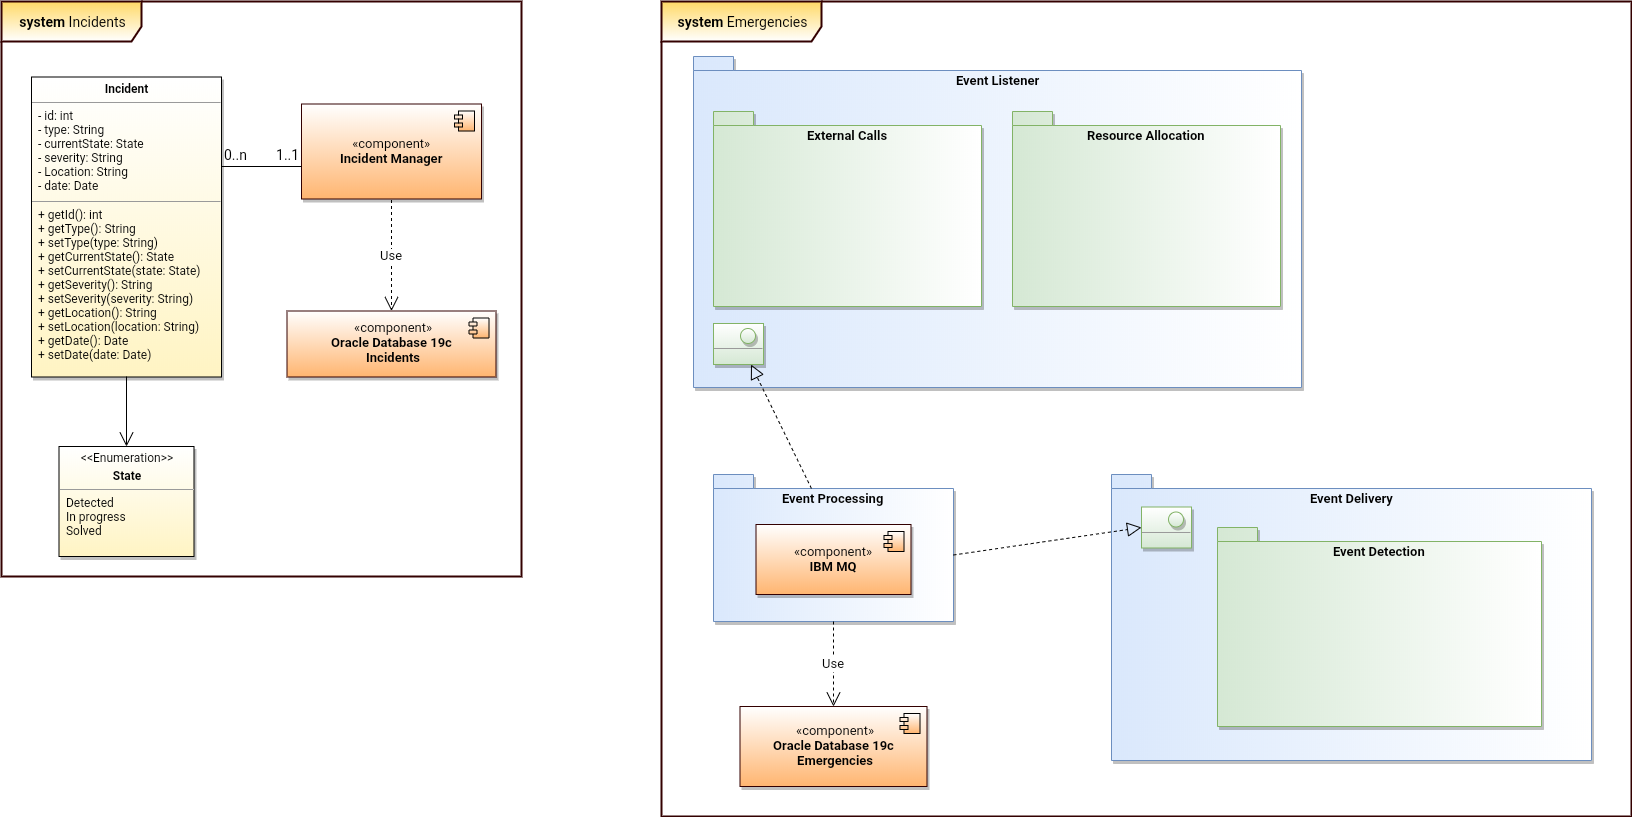

The diagram above was exported from draw.io. Its source (the exported page's mxGraphModel, read from the mxfile embedded in the PNG):
<mxGraphModel dx="312" dy="427" grid="1" gridSize="10" guides="1" tooltips="1" connect="1" arrows="1" fold="1" page="1" pageScale="1" pageWidth="2339" pageHeight="3300" background="none" math="0" shadow="0">
  <root>
    <mxCell id="0" />
    <mxCell id="1" parent="0" />
    <mxCell id="cgWXnzb66e5EaHXqwco--2" value="&lt;b style=&quot;font-size: 14px&quot;&gt;system&amp;nbsp;&lt;/b&gt;Incidents" style="shape=umlFrame;whiteSpace=wrap;html=1;width=140;height=40;fillColor=#ffffff;strokeColor=#330000;gradientColor=#FFD966;gradientDirection=north;swimlaneFillColor=#ffffff;strokeWidth=2;fontSize=14;fontFamily=Tahoma;labelPosition=center;verticalLabelPosition=middle;align=center;verticalAlign=middle;shadow=0;" parent="1" vertex="1">
      <mxGeometry x="20" y="95" width="520" height="575" as="geometry" />
    </mxCell>
    <mxCell id="cgWXnzb66e5EaHXqwco--5" value="«component»&lt;br&gt;&lt;b&gt;Incident Manager&lt;/b&gt;" style="html=1;strokeColor=#330000;strokeWidth=1;fillColor=#ffffff;fontFamily=Tahoma;fontSize=13;align=center;gradientColor=#FFB570;shadow=1;comic=0;glass=0;rounded=0;" parent="1" vertex="1">
      <mxGeometry x="320" y="197.5" width="180" height="95" as="geometry" />
    </mxCell>
    <mxCell id="cgWXnzb66e5EaHXqwco--6" value="" style="shape=component;jettyWidth=8;jettyHeight=4;gradientColor=#FFB570;" parent="cgWXnzb66e5EaHXqwco--5" vertex="1">
      <mxGeometry x="1" width="20" height="20" relative="1" as="geometry">
        <mxPoint x="-27" y="7" as="offset" />
      </mxGeometry>
    </mxCell>
    <mxCell id="cgWXnzb66e5EaHXqwco--7" value="&lt;b style=&quot;font-size: 14px&quot;&gt;system&amp;nbsp;&lt;/b&gt;&lt;span style=&quot;font-size: 14px&quot;&gt;Emergencies&lt;/span&gt;" style="shape=umlFrame;whiteSpace=wrap;html=1;width=160;height=40;fillColor=#ffffff;strokeColor=#330000;gradientColor=#FFD966;gradientDirection=north;swimlaneFillColor=#ffffff;strokeWidth=2;fontSize=14;fontFamily=Tahoma;labelPosition=center;verticalLabelPosition=middle;align=center;verticalAlign=middle;" parent="1" vertex="1">
      <mxGeometry x="680" y="95" width="970" height="815" as="geometry" />
    </mxCell>
    <mxCell id="cgWXnzb66e5EaHXqwco--8" value="&lt;b&gt;Event Listener&lt;/b&gt;" style="shape=folder;fontStyle=0;spacingTop=10;tabWidth=40;tabHeight=14;tabPosition=left;html=1;strokeColor=#6c8ebf;strokeWidth=1;fillColor=#ffffff;fontFamily=Tahoma;fontSize=13;gradientDirection=west;shadow=1;gradientColor=#DAE8FC;labelPosition=center;verticalLabelPosition=middle;align=center;verticalAlign=top;" parent="1" vertex="1">
      <mxGeometry x="712" y="150" width="608" height="331" as="geometry" />
    </mxCell>
    <mxCell id="cgWXnzb66e5EaHXqwco--9" value="&lt;p style=&quot;margin: 0px ; margin-top: 4px ; text-align: center&quot;&gt;&lt;br&gt;&lt;/p&gt;&lt;hr size=&quot;1&quot;&gt;&lt;div style=&quot;height: 2px&quot;&gt;&lt;/div&gt;" style="verticalAlign=top;align=left;overflow=fill;fontSize=12;fontFamily=Helvetica;html=1;rounded=0;shadow=1;glass=0;comic=0;strokeColor=#82B366;strokeWidth=1;fillColor=#ffffff;gradientColor=#D5E8D4;" parent="1" vertex="1">
      <mxGeometry x="732" y="417" width="50" height="41" as="geometry" />
    </mxCell>
    <mxCell id="cgWXnzb66e5EaHXqwco--10" value="" style="ellipse;whiteSpace=wrap;html=1;aspect=fixed;rounded=0;shadow=1;glass=0;comic=0;strokeColor=#82B366;strokeWidth=1;fillColor=#ffffff;gradientColor=#D5E8D4;fontFamily=Tahoma;fontSize=13;" parent="1" vertex="1">
      <mxGeometry x="759" y="422" width="15" height="15" as="geometry" />
    </mxCell>
    <mxCell id="cgWXnzb66e5EaHXqwco--12" value="Event Processing" style="shape=folder;fontStyle=1;spacingTop=10;tabWidth=40;tabHeight=14;tabPosition=left;html=1;strokeColor=#6c8ebf;strokeWidth=1;fillColor=#ffffff;fontFamily=Tahoma;fontSize=13;gradientDirection=west;shadow=1;gradientColor=#DAE8FC;labelPosition=center;verticalLabelPosition=middle;align=center;verticalAlign=top;" parent="1" vertex="1">
      <mxGeometry x="732" y="568" width="240" height="147" as="geometry" />
    </mxCell>
    <mxCell id="cgWXnzb66e5EaHXqwco--15" value="«component»&lt;br&gt;&lt;b&gt;IBM MQ&lt;/b&gt;" style="html=1;strokeColor=#330000;strokeWidth=1;fillColor=#ffffff;fontFamily=Tahoma;fontSize=13;align=center;gradientColor=#FFB570;shadow=1;comic=0;glass=0;rounded=0;" parent="1" vertex="1">
      <mxGeometry x="774.5" y="618" width="155" height="70" as="geometry" />
    </mxCell>
    <mxCell id="cgWXnzb66e5EaHXqwco--16" value="" style="shape=component;jettyWidth=8;jettyHeight=4;gradientColor=#FFB570;" parent="cgWXnzb66e5EaHXqwco--15" vertex="1">
      <mxGeometry x="1" width="20" height="20" relative="1" as="geometry">
        <mxPoint x="-27" y="7" as="offset" />
      </mxGeometry>
    </mxCell>
    <mxCell id="cgWXnzb66e5EaHXqwco--18" value="" style="endArrow=block;dashed=1;endFill=0;endSize=12;html=1;fontFamily=Tahoma;fontSize=13;entryX=0.75;entryY=1;entryDx=0;entryDy=0;exitX=0.408;exitY=0.095;exitDx=0;exitDy=0;exitPerimeter=0;" parent="1" source="cgWXnzb66e5EaHXqwco--12" target="cgWXnzb66e5EaHXqwco--9" edge="1">
      <mxGeometry width="160" relative="1" as="geometry">
        <mxPoint x="840" y="430" as="sourcePoint" />
        <mxPoint x="1000" y="430" as="targetPoint" />
      </mxGeometry>
    </mxCell>
    <mxCell id="cgWXnzb66e5EaHXqwco--25" value="«component»&lt;br&gt;&lt;b&gt;Oracle Database 19c &lt;br&gt;Emergencies&lt;/b&gt;" style="html=1;strokeColor=#330000;strokeWidth=1;fillColor=#ffffff;fontFamily=Tahoma;fontSize=13;align=center;gradientColor=#FFB570;shadow=1;comic=0;glass=0;rounded=0;" parent="1" vertex="1">
      <mxGeometry x="758.5" y="800" width="187" height="80" as="geometry" />
    </mxCell>
    <mxCell id="cgWXnzb66e5EaHXqwco--26" value="" style="shape=component;jettyWidth=8;jettyHeight=4;gradientColor=#FFB570;" parent="cgWXnzb66e5EaHXqwco--25" vertex="1">
      <mxGeometry x="1" width="20" height="20" relative="1" as="geometry">
        <mxPoint x="-27" y="7" as="offset" />
      </mxGeometry>
    </mxCell>
    <mxCell id="cgWXnzb66e5EaHXqwco--27" value="Use" style="endArrow=open;endSize=12;dashed=1;html=1;fontFamily=Tahoma;fontSize=13;exitX=0.5;exitY=1;exitDx=0;exitDy=0;exitPerimeter=0;" parent="1" source="cgWXnzb66e5EaHXqwco--12" target="cgWXnzb66e5EaHXqwco--25" edge="1">
      <mxGeometry width="160" relative="1" as="geometry">
        <mxPoint x="1000" y="640" as="sourcePoint" />
        <mxPoint x="1160" y="640" as="targetPoint" />
      </mxGeometry>
    </mxCell>
    <mxCell id="cgWXnzb66e5EaHXqwco--28" value="&lt;b&gt;Event Delivery&lt;/b&gt;" style="shape=folder;fontStyle=0;spacingTop=10;tabWidth=40;tabHeight=14;tabPosition=left;html=1;strokeColor=#6c8ebf;strokeWidth=1;fillColor=#ffffff;fontFamily=Tahoma;fontSize=13;gradientDirection=west;shadow=1;gradientColor=#DAE8FC;labelPosition=center;verticalLabelPosition=middle;align=center;verticalAlign=top;" parent="1" vertex="1">
      <mxGeometry x="1130" y="568" width="480" height="286" as="geometry" />
    </mxCell>
    <mxCell id="cgWXnzb66e5EaHXqwco--30" value="" style="endArrow=block;dashed=1;endFill=0;endSize=12;html=1;fontFamily=Tahoma;fontSize=13;entryX=0;entryY=0.5;entryDx=0;entryDy=0;exitX=0;exitY=0;exitDx=240;exitDy=80.5;exitPerimeter=0;" parent="1" source="cgWXnzb66e5EaHXqwco--12" target="cgWXnzb66e5EaHXqwco--34" edge="1">
      <mxGeometry width="160" relative="1" as="geometry">
        <mxPoint x="1020" y="686" as="sourcePoint" />
        <mxPoint x="1150" y="545" as="targetPoint" />
      </mxGeometry>
    </mxCell>
    <mxCell id="cgWXnzb66e5EaHXqwco--34" value="&lt;p style=&quot;margin: 0px ; margin-top: 4px ; text-align: center&quot;&gt;&lt;br&gt;&lt;/p&gt;&lt;hr size=&quot;1&quot;&gt;&lt;div style=&quot;height: 2px&quot;&gt;&lt;/div&gt;" style="verticalAlign=top;align=left;overflow=fill;fontSize=12;fontFamily=Helvetica;html=1;rounded=0;shadow=1;glass=0;comic=0;strokeColor=#82B366;strokeWidth=1;fillColor=#ffffff;gradientColor=#D5E8D4;" parent="1" vertex="1">
      <mxGeometry x="1160" y="600.5" width="50" height="41" as="geometry" />
    </mxCell>
    <mxCell id="cgWXnzb66e5EaHXqwco--35" value="" style="ellipse;whiteSpace=wrap;html=1;aspect=fixed;rounded=0;shadow=1;glass=0;comic=0;strokeColor=#82B366;strokeWidth=1;fillColor=#ffffff;gradientColor=#D5E8D4;fontFamily=Tahoma;fontSize=13;" parent="1" vertex="1">
      <mxGeometry x="1187" y="605.5" width="15" height="15" as="geometry" />
    </mxCell>
    <mxCell id="M79h841Mz6NBTr8mCwYW-1" value="" style="endArrow=none;html=1;edgeStyle=orthogonalEdgeStyle;entryX=0;entryY=0.658;entryDx=0;entryDy=0;entryPerimeter=0;" parent="1" target="cgWXnzb66e5EaHXqwco--5" edge="1">
      <mxGeometry relative="1" as="geometry">
        <mxPoint x="240" y="260" as="sourcePoint" />
        <mxPoint x="310" y="260" as="targetPoint" />
      </mxGeometry>
    </mxCell>
    <mxCell id="M79h841Mz6NBTr8mCwYW-2" value="&lt;font style=&quot;font-size: 14px&quot;&gt;0..n&lt;/font&gt;" style="resizable=0;html=1;align=left;verticalAlign=bottom;labelBackgroundColor=#ffffff;fontSize=10;" parent="M79h841Mz6NBTr8mCwYW-1" connectable="0" vertex="1">
      <mxGeometry x="-1" relative="1" as="geometry" />
    </mxCell>
    <mxCell id="M79h841Mz6NBTr8mCwYW-3" value="&lt;font style=&quot;font-size: 14px&quot;&gt;1..1&lt;/font&gt;" style="resizable=0;html=1;align=right;verticalAlign=bottom;labelBackgroundColor=#ffffff;fontSize=10;" parent="M79h841Mz6NBTr8mCwYW-1" connectable="0" vertex="1">
      <mxGeometry x="1" relative="1" as="geometry" />
    </mxCell>
    <mxCell id="M79h841Mz6NBTr8mCwYW-4" value="«component»&lt;br&gt;&lt;b&gt;Oracle Database 19c &lt;br&gt;Incidents&lt;/b&gt;" style="html=1;strokeColor=#330000;strokeWidth=1;fillColor=#ffffff;fontFamily=Tahoma;fontSize=13;align=center;gradientColor=#FFB570;shadow=1;comic=0;glass=0;rounded=0;" parent="1" vertex="1">
      <mxGeometry x="305.5" y="404.5" width="209" height="66" as="geometry" />
    </mxCell>
    <mxCell id="M79h841Mz6NBTr8mCwYW-5" value="" style="shape=component;jettyWidth=8;jettyHeight=4;gradientColor=#FFB570;" parent="M79h841Mz6NBTr8mCwYW-4" vertex="1">
      <mxGeometry x="1" width="20" height="20" relative="1" as="geometry">
        <mxPoint x="-27" y="7" as="offset" />
      </mxGeometry>
    </mxCell>
    <mxCell id="M79h841Mz6NBTr8mCwYW-6" value="Use" style="endArrow=open;endSize=12;dashed=1;html=1;fontFamily=Tahoma;fontSize=13;exitX=0.5;exitY=1;exitDx=0;exitDy=0;exitPerimeter=0;entryX=0.5;entryY=0;entryDx=0;entryDy=0;" parent="1" target="M79h841Mz6NBTr8mCwYW-4" edge="1">
      <mxGeometry width="160" relative="1" as="geometry">
        <mxPoint x="410" y="293.5" as="sourcePoint" />
        <mxPoint x="341.9399999999998" y="371.5150000000001" as="targetPoint" />
      </mxGeometry>
    </mxCell>
    <mxCell id="M79h841Mz6NBTr8mCwYW-8" value="&lt;b&gt;External Calls&lt;/b&gt;" style="shape=folder;fontStyle=0;spacingTop=10;tabWidth=40;tabHeight=14;tabPosition=left;html=1;strokeColor=#82B366;strokeWidth=1;fillColor=#ffffff;fontFamily=Tahoma;fontSize=13;gradientDirection=west;shadow=1;labelPosition=center;verticalLabelPosition=middle;align=center;verticalAlign=top;gradientColor=#D5E8D4;" parent="1" vertex="1">
      <mxGeometry x="732" y="205" width="268" height="195" as="geometry" />
    </mxCell>
    <mxCell id="M79h841Mz6NBTr8mCwYW-10" value="&lt;b&gt;Resource Allocation&lt;/b&gt;" style="shape=folder;fontStyle=0;spacingTop=10;tabWidth=40;tabHeight=14;tabPosition=left;html=1;strokeColor=#82B366;strokeWidth=1;fillColor=#ffffff;fontFamily=Tahoma;fontSize=13;gradientDirection=west;shadow=1;gradientColor=#D5E8D4;labelPosition=center;verticalLabelPosition=middle;align=center;verticalAlign=top;" parent="1" vertex="1">
      <mxGeometry x="1031" y="205" width="268" height="195" as="geometry" />
    </mxCell>
    <mxCell id="M79h841Mz6NBTr8mCwYW-11" value="&lt;b&gt;Event Detection&lt;/b&gt;" style="shape=folder;fontStyle=0;spacingTop=10;tabWidth=40;tabHeight=14;tabPosition=left;html=1;strokeColor=#82B366;strokeWidth=1;fillColor=#ffffff;fontFamily=Tahoma;fontSize=13;gradientDirection=west;shadow=1;gradientColor=#D5E8D4;labelPosition=center;verticalLabelPosition=middle;align=center;verticalAlign=top;" parent="1" vertex="1">
      <mxGeometry x="1236" y="621" width="324" height="199" as="geometry" />
    </mxCell>
    <mxCell id="LPFoevbx-BYHgV-laBLj-1" value="&lt;p style=&quot;margin: 0px ; margin-top: 4px ; text-align: center&quot;&gt;&lt;b&gt;&lt;font face=&quot;Tahoma&quot;&gt;Incident&lt;/font&gt;&lt;/b&gt;&lt;/p&gt;&lt;hr size=&quot;1&quot;&gt;&lt;font face=&quot;Tahoma&quot;&gt;&amp;nbsp; - id: int&lt;br&gt;&amp;nbsp; - type: String&lt;br&gt;&lt;/font&gt;&amp;nbsp; - currentState: State&lt;br&gt;&amp;nbsp; - severity: String&lt;br&gt;&amp;nbsp; - Location: String&lt;br&gt;&amp;nbsp; - date: Date&lt;br&gt;&lt;div style=&quot;height: 2px&quot;&gt;&lt;br&gt;&lt;/div&gt;&lt;hr size=&quot;1&quot;&gt;&lt;div style=&quot;height: 2px&quot;&gt;&amp;nbsp; + getId(): int&lt;/div&gt;&lt;div style=&quot;height: 2px&quot;&gt;&lt;br&gt;&lt;/div&gt;&lt;div style=&quot;height: 2px&quot;&gt;&lt;br&gt;&lt;/div&gt;&lt;div style=&quot;height: 2px&quot;&gt;&lt;br&gt;&lt;/div&gt;&lt;div style=&quot;height: 2px&quot;&gt;&lt;br&gt;&lt;/div&gt;&lt;div style=&quot;height: 2px&quot;&gt;&lt;br&gt;&lt;/div&gt;&lt;div style=&quot;height: 2px&quot;&gt;&lt;br&gt;&lt;/div&gt;&lt;div style=&quot;height: 2px&quot;&gt;&amp;nbsp; + getType(): String&lt;/div&gt;&lt;div style=&quot;height: 2px&quot;&gt;&lt;br&gt;&lt;/div&gt;&lt;div style=&quot;height: 2px&quot;&gt;&lt;br&gt;&lt;/div&gt;&lt;div style=&quot;height: 2px&quot;&gt;&lt;br&gt;&lt;/div&gt;&lt;div style=&quot;height: 2px&quot;&gt;&lt;br&gt;&lt;/div&gt;&lt;div style=&quot;height: 2px&quot;&gt;&lt;br&gt;&lt;/div&gt;&lt;div style=&quot;height: 2px&quot;&gt;&lt;br&gt;&lt;/div&gt;&lt;div style=&quot;height: 2px&quot;&gt;&amp;nbsp; + setType(type: String)&lt;/div&gt;&lt;div style=&quot;height: 2px&quot;&gt;&lt;br&gt;&lt;/div&gt;&lt;div style=&quot;height: 2px&quot;&gt;&lt;br&gt;&lt;/div&gt;&lt;div style=&quot;height: 2px&quot;&gt;&lt;br&gt;&lt;/div&gt;&lt;div style=&quot;height: 2px&quot;&gt;&lt;br&gt;&lt;/div&gt;&lt;div style=&quot;height: 2px&quot;&gt;&lt;br&gt;&lt;/div&gt;&lt;div style=&quot;height: 2px&quot;&gt;&lt;br&gt;&lt;/div&gt;&lt;div style=&quot;height: 2px&quot;&gt;&amp;nbsp; + getCurrentState(): State&lt;/div&gt;&lt;div style=&quot;height: 2px&quot;&gt;&lt;br&gt;&lt;/div&gt;&lt;div style=&quot;height: 2px&quot;&gt;&lt;br&gt;&lt;/div&gt;&lt;div style=&quot;height: 2px&quot;&gt;&lt;br&gt;&lt;/div&gt;&lt;div style=&quot;height: 2px&quot;&gt;&lt;br&gt;&lt;/div&gt;&lt;div style=&quot;height: 2px&quot;&gt;&lt;br&gt;&lt;/div&gt;&lt;div style=&quot;height: 2px&quot;&gt;&lt;br&gt;&lt;/div&gt;&lt;div style=&quot;height: 2px&quot;&gt;&amp;nbsp; + setCurrentState(state: State)&lt;/div&gt;&lt;div style=&quot;height: 2px&quot;&gt;&lt;br&gt;&lt;/div&gt;&lt;div style=&quot;height: 2px&quot;&gt;&lt;br&gt;&lt;/div&gt;&lt;div style=&quot;height: 2px&quot;&gt;&lt;br&gt;&lt;/div&gt;&lt;div style=&quot;height: 2px&quot;&gt;&lt;br&gt;&lt;/div&gt;&lt;div style=&quot;height: 2px&quot;&gt;&lt;br&gt;&lt;/div&gt;&lt;div style=&quot;height: 2px&quot;&gt;&lt;br&gt;&lt;/div&gt;&lt;div style=&quot;height: 2px&quot;&gt;&amp;nbsp; + getSeverity(): String&lt;/div&gt;&lt;div style=&quot;height: 2px&quot;&gt;&lt;br&gt;&lt;/div&gt;&lt;div style=&quot;height: 2px&quot;&gt;&lt;br&gt;&lt;/div&gt;&lt;div style=&quot;height: 2px&quot;&gt;&lt;br&gt;&lt;/div&gt;&lt;div style=&quot;height: 2px&quot;&gt;&lt;br&gt;&lt;/div&gt;&lt;div style=&quot;height: 2px&quot;&gt;&lt;br&gt;&lt;/div&gt;&lt;div style=&quot;height: 2px&quot;&gt;&lt;br&gt;&lt;/div&gt;&lt;div style=&quot;height: 2px&quot;&gt;&amp;nbsp; + setSeverity(severity: String)&lt;/div&gt;&lt;div style=&quot;height: 2px&quot;&gt;&lt;br&gt;&lt;/div&gt;&lt;div style=&quot;height: 2px&quot;&gt;&lt;br&gt;&lt;/div&gt;&lt;div style=&quot;height: 2px&quot;&gt;&lt;br&gt;&lt;/div&gt;&lt;div style=&quot;height: 2px&quot;&gt;&lt;br&gt;&lt;/div&gt;&lt;div style=&quot;height: 2px&quot;&gt;&lt;br&gt;&lt;/div&gt;&lt;div style=&quot;height: 2px&quot;&gt;&lt;br&gt;&lt;/div&gt;&lt;div style=&quot;height: 2px&quot;&gt;&amp;nbsp; + getLocation(): String&lt;/div&gt;&lt;div style=&quot;height: 2px&quot;&gt;&lt;br&gt;&lt;/div&gt;&lt;div style=&quot;height: 2px&quot;&gt;&lt;br&gt;&lt;/div&gt;&lt;div style=&quot;height: 2px&quot;&gt;&lt;br&gt;&lt;/div&gt;&lt;div style=&quot;height: 2px&quot;&gt;&lt;br&gt;&lt;/div&gt;&lt;div style=&quot;height: 2px&quot;&gt;&lt;br&gt;&lt;/div&gt;&lt;div style=&quot;height: 2px&quot;&gt;&lt;br&gt;&lt;/div&gt;&lt;div style=&quot;height: 2px&quot;&gt;&amp;nbsp; + setLocation(location: String)&lt;/div&gt;&lt;div style=&quot;height: 2px&quot;&gt;&lt;br&gt;&lt;/div&gt;&lt;div style=&quot;height: 2px&quot;&gt;&lt;br&gt;&lt;/div&gt;&lt;div style=&quot;height: 2px&quot;&gt;&lt;br&gt;&lt;/div&gt;&lt;div style=&quot;height: 2px&quot;&gt;&lt;br&gt;&lt;/div&gt;&lt;div style=&quot;height: 2px&quot;&gt;&lt;br&gt;&lt;/div&gt;&lt;div style=&quot;height: 2px&quot;&gt;&lt;br&gt;&lt;/div&gt;&lt;div style=&quot;height: 2px&quot;&gt;&amp;nbsp; + getDate(): Date&lt;/div&gt;&lt;div style=&quot;height: 2px&quot;&gt;&lt;br&gt;&lt;/div&gt;&lt;div style=&quot;height: 2px&quot;&gt;&lt;br&gt;&lt;/div&gt;&lt;div style=&quot;height: 2px&quot;&gt;&lt;br&gt;&lt;/div&gt;&lt;div style=&quot;height: 2px&quot;&gt;&lt;br&gt;&lt;/div&gt;&lt;div style=&quot;height: 2px&quot;&gt;&lt;br&gt;&lt;/div&gt;&lt;div style=&quot;height: 2px&quot;&gt;&lt;br&gt;&lt;/div&gt;&lt;div style=&quot;height: 2px&quot;&gt;&amp;nbsp; + setDate(date: Date)&lt;/div&gt;" style="verticalAlign=top;align=left;overflow=fill;fontSize=12;fontFamily=Helvetica;html=1;shadow=1;fillColor=#ffffff;gradientColor=#FFF4C3;" parent="1" vertex="1">
      <mxGeometry x="50" y="170.5" width="190" height="300" as="geometry" />
    </mxCell>
    <mxCell id="LPFoevbx-BYHgV-laBLj-6" value="&lt;p style=&quot;margin: 0px ; margin-top: 4px ; text-align: center&quot;&gt;&lt;font face=&quot;Tahoma&quot;&gt;&amp;lt;&amp;lt;Enumeration&amp;gt;&amp;gt;&lt;/font&gt;&lt;/p&gt;&lt;p style=&quot;margin: 0px ; margin-top: 4px ; text-align: center&quot;&gt;&lt;b&gt;&lt;font face=&quot;Tahoma&quot;&gt;State&lt;/font&gt;&lt;/b&gt;&lt;/p&gt;&lt;hr size=&quot;1&quot;&gt;&lt;font face=&quot;Tahoma&quot;&gt;&amp;nbsp; Detected&lt;br&gt;&amp;nbsp; In progress&lt;br&gt;&amp;nbsp; Solved&lt;br&gt;&lt;/font&gt;" style="verticalAlign=top;align=left;overflow=fill;fontSize=12;fontFamily=Helvetica;html=1;shadow=1;fillColor=#ffffff;gradientColor=#FFF4C3;" parent="1" vertex="1">
      <mxGeometry x="77.5" y="540" width="135" height="110" as="geometry" />
    </mxCell>
    <mxCell id="LPFoevbx-BYHgV-laBLj-11" value="" style="endArrow=open;endFill=1;endSize=12;html=1;entryX=0.5;entryY=0;entryDx=0;entryDy=0;" parent="1" target="LPFoevbx-BYHgV-laBLj-6" edge="1">
      <mxGeometry width="160" relative="1" as="geometry">
        <mxPoint x="145" y="470" as="sourcePoint" />
        <mxPoint x="290" y="470" as="targetPoint" />
      </mxGeometry>
    </mxCell>
  </root>
</mxGraphModel>